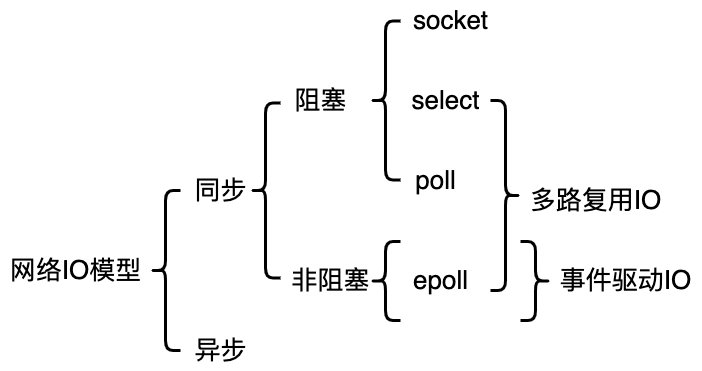

The diagram above was exported from draw.io. Its source (the exported page's mxGraphModel, read from the mxfile embedded in the PNG):
<mxGraphModel dx="723" dy="439" grid="1" gridSize="10" guides="1" tooltips="1" connect="1" arrows="1" fold="1" page="0" pageScale="1" pageWidth="827" pageHeight="1169" background="#ffffff" math="0" shadow="0">
  <root>
    <mxCell id="0" />
    <mxCell id="1" parent="0" />
    <mxCell id="UDO7CdV8D5SzunI1OJlf-1" value="&lt;font style=&quot;font-size: 26px;&quot;&gt;网络IO模型&lt;/font&gt;" style="text;html=1;align=center;verticalAlign=middle;resizable=0;points=[];autosize=1;strokeColor=none;fillColor=none;" vertex="1" parent="1">
      <mxGeometry x="210" y="320" width="150" height="40" as="geometry" />
    </mxCell>
    <mxCell id="UDO7CdV8D5SzunI1OJlf-2" value="&lt;font style=&quot;font-size: 26px;&quot;&gt;同步&lt;/font&gt;" style="text;html=1;align=center;verticalAlign=middle;resizable=0;points=[];autosize=1;strokeColor=none;fillColor=none;" vertex="1" parent="1">
      <mxGeometry x="390" y="240" width="80" height="40" as="geometry" />
    </mxCell>
    <mxCell id="UDO7CdV8D5SzunI1OJlf-3" value="&lt;span style=&quot;font-size: 26px;&quot;&gt;异步&lt;/span&gt;" style="text;html=1;align=center;verticalAlign=middle;resizable=0;points=[];autosize=1;strokeColor=none;fillColor=none;" vertex="1" parent="1">
      <mxGeometry x="390" y="400" width="80" height="40" as="geometry" />
    </mxCell>
    <mxCell id="UDO7CdV8D5SzunI1OJlf-4" value="&lt;font style=&quot;font-size: 26px;&quot;&gt;阻塞&lt;/font&gt;" style="text;html=1;align=center;verticalAlign=middle;resizable=0;points=[];autosize=1;strokeColor=none;fillColor=none;" vertex="1" parent="1">
      <mxGeometry x="490" y="150" width="80" height="40" as="geometry" />
    </mxCell>
    <mxCell id="UDO7CdV8D5SzunI1OJlf-5" value="&lt;font style=&quot;font-size: 26px;&quot;&gt;非阻塞&lt;/font&gt;" style="text;html=1;align=center;verticalAlign=middle;resizable=0;points=[];autosize=1;strokeColor=none;fillColor=none;" vertex="1" parent="1">
      <mxGeometry x="490" y="330" width="100" height="40" as="geometry" />
    </mxCell>
    <mxCell id="UDO7CdV8D5SzunI1OJlf-7" value="&lt;font style=&quot;font-size: 26px;&quot;&gt;socket&lt;/font&gt;" style="text;html=1;align=center;verticalAlign=middle;resizable=0;points=[];autosize=1;strokeColor=none;fillColor=none;" vertex="1" parent="1">
      <mxGeometry x="610" y="70" width="100" height="40" as="geometry" />
    </mxCell>
    <mxCell id="UDO7CdV8D5SzunI1OJlf-8" value="&lt;span style=&quot;font-size: 26px;&quot;&gt;select&lt;/span&gt;" style="text;html=1;align=center;verticalAlign=middle;resizable=0;points=[];autosize=1;strokeColor=none;fillColor=none;" vertex="1" parent="1">
      <mxGeometry x="610" y="150" width="90" height="40" as="geometry" />
    </mxCell>
    <mxCell id="UDO7CdV8D5SzunI1OJlf-9" value="&lt;span style=&quot;font-size: 26px;&quot;&gt;poll&lt;/span&gt;" style="text;html=1;align=center;verticalAlign=middle;resizable=0;points=[];autosize=1;strokeColor=none;fillColor=none;" vertex="1" parent="1">
      <mxGeometry x="615" y="230" width="60" height="40" as="geometry" />
    </mxCell>
    <mxCell id="UDO7CdV8D5SzunI1OJlf-10" value="&lt;span style=&quot;font-size: 26px;&quot;&gt;epoll&lt;/span&gt;" style="text;html=1;align=center;verticalAlign=middle;resizable=0;points=[];autosize=1;strokeColor=none;fillColor=none;" vertex="1" parent="1">
      <mxGeometry x="610" y="330" width="80" height="40" as="geometry" />
    </mxCell>
    <mxCell id="UDO7CdV8D5SzunI1OJlf-12" value="&lt;span style=&quot;font-size: 26px;&quot;&gt;多路复用IO&lt;/span&gt;" style="text;html=1;align=center;verticalAlign=middle;resizable=0;points=[];autosize=1;strokeColor=none;fillColor=none;" vertex="1" parent="1">
      <mxGeometry x="730" y="249.5" width="150" height="40" as="geometry" />
    </mxCell>
    <mxCell id="UDO7CdV8D5SzunI1OJlf-13" value="&lt;span style=&quot;font-size: 26px;&quot;&gt;事件驱动IO&lt;/span&gt;" style="text;html=1;align=center;verticalAlign=middle;resizable=0;points=[];autosize=1;strokeColor=none;fillColor=none;" vertex="1" parent="1">
      <mxGeometry x="760" y="330.5" width="150" height="40" as="geometry" />
    </mxCell>
    <mxCell id="UDO7CdV8D5SzunI1OJlf-14" value="" style="shape=curlyBracket;whiteSpace=wrap;html=1;rounded=1;labelPosition=left;verticalLabelPosition=middle;align=right;verticalAlign=middle;strokeWidth=3;" vertex="1" parent="1">
      <mxGeometry x="360" y="260" width="30" height="160" as="geometry" />
    </mxCell>
    <mxCell id="UDO7CdV8D5SzunI1OJlf-15" value="" style="shape=curlyBracket;whiteSpace=wrap;html=1;rounded=1;labelPosition=left;verticalLabelPosition=middle;align=right;verticalAlign=middle;strokeWidth=3;" vertex="1" parent="1">
      <mxGeometry x="460" y="172.5" width="30" height="175" as="geometry" />
    </mxCell>
    <mxCell id="UDO7CdV8D5SzunI1OJlf-16" value="" style="shape=curlyBracket;whiteSpace=wrap;html=1;rounded=1;labelPosition=left;verticalLabelPosition=middle;align=right;verticalAlign=middle;strokeWidth=3;" vertex="1" parent="1">
      <mxGeometry x="580" y="90.5" width="30" height="159" as="geometry" />
    </mxCell>
    <mxCell id="UDO7CdV8D5SzunI1OJlf-17" value="" style="shape=curlyBracket;whiteSpace=wrap;html=1;rounded=1;labelPosition=left;verticalLabelPosition=middle;align=right;verticalAlign=middle;strokeWidth=3;" vertex="1" parent="1">
      <mxGeometry x="580" y="311" width="30" height="79" as="geometry" />
    </mxCell>
    <mxCell id="UDO7CdV8D5SzunI1OJlf-18" value="" style="shape=curlyBracket;whiteSpace=wrap;html=1;rounded=1;labelPosition=left;verticalLabelPosition=middle;align=right;verticalAlign=middle;strokeWidth=3;flipH=1;" vertex="1" parent="1">
      <mxGeometry x="700" y="170" width="30" height="190" as="geometry" />
    </mxCell>
    <mxCell id="UDO7CdV8D5SzunI1OJlf-21" value="" style="shape=curlyBracket;whiteSpace=wrap;html=1;rounded=1;labelPosition=left;verticalLabelPosition=middle;align=right;verticalAlign=middle;strokeWidth=3;flipH=1;" vertex="1" parent="1">
      <mxGeometry x="730" y="311" width="30" height="79" as="geometry" />
    </mxCell>
  </root>
</mxGraphModel>